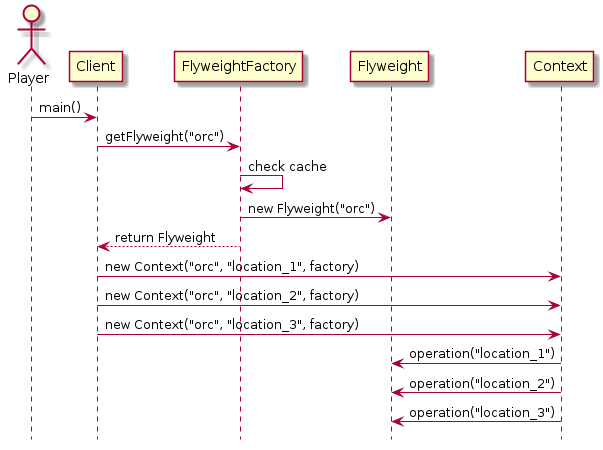

The diagram above was rendered by PlantUML. Its source (embedded in the PNG):
@startuml
hide footbox

actor Player
participant Client
participant FlyweightFactory
participant Flyweight
participant Context

Player -> Client: main()
Client -> FlyweightFactory: getFlyweight("orc")
FlyweightFactory -> FlyweightFactory: check cache
FlyweightFactory -> Flyweight: new Flyweight("orc")
FlyweightFactory --> Client: return Flyweight
Client -> Context: new Context("orc", "location_1", factory)
Client -> Context: new Context("orc", "location_2", factory)
Client -> Context: new Context("orc", "location_3", factory)
Context -> Flyweight: operation("location_1")
Context -> Flyweight: operation("location_2")
Context -> Flyweight: operation("location_3")

@enduml